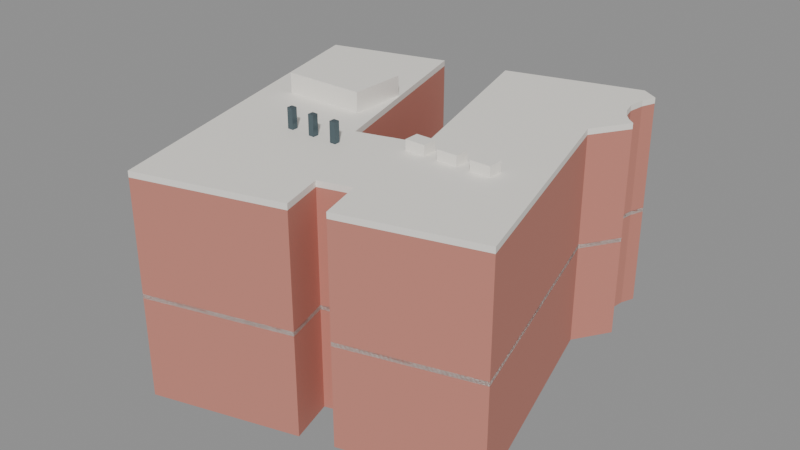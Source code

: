 # Source: industrial.blend  (saved by Blender 5.2.45; exported with 4.5.12 LTS)
import bpy
from mathutils import Matrix  # noqa: F401  (used for matrix-valued properties, if any)

bpy.ops.wm.read_factory_settings(use_empty=True)
scene = bpy.context.scene
scene.name = 'Scene'

# ---- materials (node trees are filled in below, after node groups)
mat_ind_brick = bpy.data.materials.new('IND_brick')
mat_ind_brick.diffuse_color = (0.56, 0.22, 0.17, 1.0)
mat_ind_white = bpy.data.materials.new('IND_white')
mat_ind_white.diffuse_color = (0.9, 0.87, 0.81, 1.0)
mat_ind_dark = bpy.data.materials.new('IND_dark')
mat_ind_dark.diffuse_color = (0.08, 0.12, 0.14, 1.0)
mat_ind_glass = bpy.data.materials.new('IND_glass')
mat_ind_glass.diffuse_color = (0.16, 0.28, 0.32, 1.0)

# ---- material node trees
mat_ind_brick.use_nodes = True; mat_ind_brick.node_tree.nodes.clear()
_N = mat_ind_brick.node_tree.nodes; _L = mat_ind_brick.node_tree.links
n0 = _N.new('ShaderNodeBsdfPrincipled'); n0.name = 'Principled BSDF'; n0.location = (-200, 100)
n0.inputs[0].default_value = (0.56, 0.22, 0.17, 1.0)
n0.inputs[2].default_value = 0.8
n0.inputs[10].default_value = 0.005
n1 = _N.new('ShaderNodeOutputMaterial'); n1.name = 'Material Output'; n1.location = (200, 100)
_L.new(n0.outputs[0], n1.inputs[0])
n1.is_active_output = True
mat_ind_white.use_nodes = True; mat_ind_white.node_tree.nodes.clear()
_N = mat_ind_white.node_tree.nodes; _L = mat_ind_white.node_tree.links
n0 = _N.new('ShaderNodeBsdfPrincipled'); n0.name = 'Principled BSDF'; n0.location = (-200, 100)
n0.inputs[0].default_value = (0.9, 0.87, 0.81, 1.0)
n0.inputs[2].default_value = 0.6
n0.inputs[10].default_value = 0.005
n1 = _N.new('ShaderNodeOutputMaterial'); n1.name = 'Material Output'; n1.location = (200, 100)
_L.new(n0.outputs[0], n1.inputs[0])
n1.is_active_output = True
mat_ind_dark.use_nodes = True; mat_ind_dark.node_tree.nodes.clear()
_N = mat_ind_dark.node_tree.nodes; _L = mat_ind_dark.node_tree.links
n0 = _N.new('ShaderNodeBsdfPrincipled'); n0.name = 'Principled BSDF'; n0.location = (-200, 100)
n0.inputs[0].default_value = (0.08, 0.12, 0.14, 1.0)
n0.inputs[1].default_value = 0.4
n0.inputs[2].default_value = 0.25
n0.inputs[10].default_value = 0.005
n1 = _N.new('ShaderNodeOutputMaterial'); n1.name = 'Material Output'; n1.location = (200, 100)
_L.new(n0.outputs[0], n1.inputs[0])
n1.is_active_output = True
mat_ind_glass.use_nodes = True; mat_ind_glass.node_tree.nodes.clear()
_N = mat_ind_glass.node_tree.nodes; _L = mat_ind_glass.node_tree.links
n0 = _N.new('ShaderNodeBsdfPrincipled'); n0.name = 'Principled BSDF'; n0.location = (-200, 100)
n0.inputs[0].default_value = (0.16, 0.28, 0.32, 1.0)
n0.inputs[1].default_value = 0.35
n0.inputs[2].default_value = 0.12
n0.inputs[10].default_value = 0.005
n1 = _N.new('ShaderNodeOutputMaterial'); n1.name = 'Material Output'; n1.location = (200, 100)
_L.new(n0.outputs[0], n1.inputs[0])
n1.is_active_output = True

# ---- meshes
me_ind_mass = bpy.data.meshes.new('IND_mass')
me_ind_mass.from_pydata([(15.46, 12.48, 0.0), (23.26, -15.12, 0.0), (7.77, -19.43, 0.0), (6.26, -14.08, 0.0), (4.29, -14.61, 0.0), (2.38, -15.16, 0.0), (3.89, -20.48, 0.0), (1.08, -21.26, 0.0), (-13.06, -25.2, 0.0), (-24.15, 16.31, 0.0), (-9.66, 20.34, 0.0), (-2.86, -3.69, 0.0), (0.35, -2.79, 0.0), (1.22, -2.5, 0.0), (4.84, -1.55, 0.0), (-1.84, 22.11, 0.0), (11.63, 25.87, 0.0), (14.39, 26.63, 0.0), (16.43, 25.34, 0.0), (15.77, 23.6, 0.0), (15.51, 21.53, 0.0), (15.96, 19.79, 0.0), (16.63, 18.56, 0.0), (17.39, 17.67, 0.0), (18.3, 16.96, 0.0), (15.46, 12.48, 25.6), (23.26, -15.12, 25.6), (7.77, -19.43, 25.6), (6.26, -14.08, 25.6), (4.29, -14.61, 25.6), (2.38, -15.16, 25.6), (3.89, -20.48, 25.6), (1.08, -21.26, 25.6), (-13.06, -25.2, 25.6), (-24.15, 16.31, 25.6), (-9.66, 20.34, 25.6), (-2.86, -3.69, 25.6), (0.35, -2.79, 25.6), (1.22, -2.5, 25.6), (4.84, -1.55, 25.6), (-1.84, 22.11, 25.6), (11.63, 25.87, 25.6), (14.39, 26.63, 25.6), (16.43, 25.34, 25.6), (15.77, 23.6, 25.6), (15.51, 21.53, 25.6), (15.96, 19.79, 25.6), (16.63, 18.56, 25.6), (17.39, 17.67, 25.6), (18.3, 16.96, 25.6)], [], [(0, 25, 26, 1), (1, 26, 27, 2), (2, 27, 28, 3), (3, 28, 29, 4), (4, 29, 30, 5), (5, 30, 31, 6), (6, 31, 32, 7), (7, 32, 33, 8), (8, 33, 34, 9), (9, 34, 35, 10), (10, 35, 36, 11), (11, 36, 37, 12), (12, 37, 38, 13), (13, 38, 39, 14), (14, 39, 40, 15), (15, 40, 41, 16), (16, 41, 42, 17), (17, 42, 43, 18), (18, 43, 44, 19), (19, 44, 45, 20), (20, 45, 46, 21), (21, 46, 47, 22), (22, 47, 48, 23), (23, 48, 49, 24), (24, 49, 25, 0), (25, 49, 48, 47, 46, 45, 44, 43, 42, 41, 40, 39, 38, 37, 36, 35, 34, 33, 32, 31, 30, 29, 28, 27, 26), (24, 0, 1, 2, 3, 4, 5, 6, 7, 8, 9, 10, 11, 12, 13, 14, 15, 16, 17, 18, 19, 20, 21, 22, 23)])
me_ind_mass.materials.append(mat_ind_brick)
me_ind_mass.update()
me_ind_parapet = bpy.data.meshes.new('IND_parapet')
me_ind_parapet.from_pydata([(15.46, 12.48, 25.6), (23.26, -15.12, 25.6), (7.77, -19.43, 25.6), (6.26, -14.08, 25.6), (4.29, -14.61, 25.6), (2.38, -15.16, 25.6), (3.89, -20.48, 25.6), (1.08, -21.26, 25.6), (-13.06, -25.2, 25.6), (-24.15, 16.31, 25.6), (-9.66, 20.34, 25.6), (-2.86, -3.69, 25.6), (0.35, -2.79, 25.6), (1.22, -2.5, 25.6), (4.84, -1.55, 25.6), (-1.84, 22.11, 25.6), (11.63, 25.87, 25.6), (14.39, 26.63, 25.6), (16.43, 25.34, 25.6), (15.77, 23.6, 25.6), (15.51, 21.53, 25.6), (15.96, 19.79, 25.6), (16.63, 18.56, 25.6), (17.39, 17.67, 25.6), (18.3, 16.96, 25.6), (15.46, 12.48, 26.3), (23.26, -15.12, 26.3), (7.77, -19.43, 26.3), (6.26, -14.08, 26.3), (4.29, -14.61, 26.3), (2.38, -15.16, 26.3), (3.89, -20.48, 26.3), (1.08, -21.26, 26.3), (-13.06, -25.2, 26.3), (-24.15, 16.31, 26.3), (-9.66, 20.34, 26.3), (-2.86, -3.69, 26.3), (0.35, -2.79, 26.3), (1.22, -2.5, 26.3), (4.84, -1.55, 26.3), (-1.84, 22.11, 26.3), (11.63, 25.87, 26.3), (14.39, 26.63, 26.3), (16.43, 25.34, 26.3), (15.77, 23.6, 26.3), (15.51, 21.53, 26.3), (15.96, 19.79, 26.3), (16.63, 18.56, 26.3), (17.39, 17.67, 26.3), (18.3, 16.96, 26.3)], [], [(0, 25, 26, 1), (1, 26, 27, 2), (2, 27, 28, 3), (3, 28, 29, 4), (4, 29, 30, 5), (5, 30, 31, 6), (6, 31, 32, 7), (7, 32, 33, 8), (8, 33, 34, 9), (9, 34, 35, 10), (10, 35, 36, 11), (11, 36, 37, 12), (12, 37, 38, 13), (13, 38, 39, 14), (14, 39, 40, 15), (15, 40, 41, 16), (16, 41, 42, 17), (17, 42, 43, 18), (18, 43, 44, 19), (19, 44, 45, 20), (20, 45, 46, 21), (21, 46, 47, 22), (22, 47, 48, 23), (23, 48, 49, 24), (24, 49, 25, 0), (25, 49, 48, 47, 46, 45, 44, 43, 42, 41, 40, 39, 38, 37, 36, 35, 34, 33, 32, 31, 30, 29, 28, 27, 26), (24, 0, 1, 2, 3, 4, 5, 6, 7, 8, 9, 10, 11, 12, 13, 14, 15, 16, 17, 18, 19, 20, 21, 22, 23)])
me_ind_parapet.materials.append(mat_ind_white)
me_ind_parapet.update()
me_ind_band = bpy.data.meshes.new('IND_band')
me_ind_band.from_pydata([(15.46, 12.48, 12.0), (23.26, -15.12, 12.0), (7.77, -19.43, 12.0), (6.26, -14.08, 12.0), (4.29, -14.61, 12.0), (2.38, -15.16, 12.0), (3.89, -20.48, 12.0), (1.08, -21.26, 12.0), (-13.06, -25.2, 12.0), (-24.15, 16.31, 12.0), (-9.66, 20.34, 12.0), (-2.86, -3.69, 12.0), (0.35, -2.79, 12.0), (1.22, -2.5, 12.0), (4.84, -1.55, 12.0), (-1.84, 22.11, 12.0), (11.63, 25.87, 12.0), (14.39, 26.63, 12.0), (16.43, 25.34, 12.0), (15.77, 23.6, 12.0), (15.51, 21.53, 12.0), (15.96, 19.79, 12.0), (16.63, 18.56, 12.0), (17.39, 17.67, 12.0), (18.3, 16.96, 12.0), (15.46, 12.48, 12.5), (23.26, -15.12, 12.5), (7.77, -19.43, 12.5), (6.26, -14.08, 12.5), (4.29, -14.61, 12.5), (2.38, -15.16, 12.5), (3.89, -20.48, 12.5), (1.08, -21.26, 12.5), (-13.06, -25.2, 12.5), (-24.15, 16.31, 12.5), (-9.66, 20.34, 12.5), (-2.86, -3.69, 12.5), (0.35, -2.79, 12.5), (1.22, -2.5, 12.5), (4.84, -1.55, 12.5), (-1.84, 22.11, 12.5), (11.63, 25.87, 12.5), (14.39, 26.63, 12.5), (16.43, 25.34, 12.5), (15.77, 23.6, 12.5), (15.51, 21.53, 12.5), (15.96, 19.79, 12.5), (16.63, 18.56, 12.5), (17.39, 17.67, 12.5), (18.3, 16.96, 12.5)], [], [(0, 25, 26, 1), (1, 26, 27, 2), (2, 27, 28, 3), (3, 28, 29, 4), (4, 29, 30, 5), (5, 30, 31, 6), (6, 31, 32, 7), (7, 32, 33, 8), (8, 33, 34, 9), (9, 34, 35, 10), (10, 35, 36, 11), (11, 36, 37, 12), (12, 37, 38, 13), (13, 38, 39, 14), (14, 39, 40, 15), (15, 40, 41, 16), (16, 41, 42, 17), (17, 42, 43, 18), (18, 43, 44, 19), (19, 44, 45, 20), (20, 45, 46, 21), (21, 46, 47, 22), (22, 47, 48, 23), (23, 48, 49, 24), (24, 49, 25, 0), (25, 49, 48, 47, 46, 45, 44, 43, 42, 41, 40, 39, 38, 37, 36, 35, 34, 33, 32, 31, 30, 29, 28, 27, 26), (24, 0, 1, 2, 3, 4, 5, 6, 7, 8, 9, 10, 11, 12, 13, 14, 15, 16, 17, 18, 19, 20, 21, 22, 23)])
me_ind_band.materials.append(mat_ind_white)
me_ind_band.update()
me_cube = bpy.data.meshes.new('Cube')
me_cube.from_pydata([(-0.5, -0.5, -0.5), (-0.5, -0.5, 0.5), (-0.5, 0.5, -0.5), (-0.5, 0.5, 0.5), (0.5, -0.5, -0.5), (0.5, -0.5, 0.5), (0.5, 0.5, -0.5), (0.5, 0.5, 0.5)], [], [(0, 1, 3, 2), (2, 3, 7, 6), (6, 7, 5, 4), (4, 5, 1, 0), (2, 6, 4, 0), (7, 3, 1, 5)])
_uv = me_cube.uv_layers.new(name='UVMap')
_uv.uv.foreach_set('vector', [0.375, 0.0, 0.625, 0.0, 0.625, 0.25, 0.375, 0.25, 0.375, 0.25, 0.625, 0.25, 0.625, 0.5, 0.375, 0.5, 0.375, 0.5, 0.625, 0.5, 0.625, 0.75, 0.375, 0.75, 0.375, 0.75, 0.625, 0.75, 0.625, 1.0, 0.375, 1.0, 0.125, 0.5, 0.375, 0.5, 0.375, 0.75, 0.125, 0.75, 0.625, 0.5, 0.875, 0.5, 0.875, 0.75, 0.625, 0.75])
me_cube.materials.append(mat_ind_white)
me_cube.update()
me_cube_001 = bpy.data.meshes.new('Cube.001')
me_cube_001.from_pydata([(-0.5, -0.5, -0.5), (-0.5, -0.5, 0.5), (-0.5, 0.5, -0.5), (-0.5, 0.5, 0.5), (0.5, -0.5, -0.5), (0.5, -0.5, 0.5), (0.5, 0.5, -0.5), (0.5, 0.5, 0.5)], [], [(0, 1, 3, 2), (2, 3, 7, 6), (6, 7, 5, 4), (4, 5, 1, 0), (2, 6, 4, 0), (7, 3, 1, 5)])
_uv = me_cube_001.uv_layers.new(name='UVMap')
_uv.uv.foreach_set('vector', [0.375, 0.0, 0.625, 0.0, 0.625, 0.25, 0.375, 0.25, 0.375, 0.25, 0.625, 0.25, 0.625, 0.5, 0.375, 0.5, 0.375, 0.5, 0.625, 0.5, 0.625, 0.75, 0.375, 0.75, 0.375, 0.75, 0.625, 0.75, 0.625, 1.0, 0.375, 1.0, 0.125, 0.5, 0.375, 0.5, 0.375, 0.75, 0.125, 0.75, 0.625, 0.5, 0.875, 0.5, 0.875, 0.75, 0.625, 0.75])
me_cube_001.materials.append(mat_ind_white)
me_cube_001.update()
me_cube_002 = bpy.data.meshes.new('Cube.002')
me_cube_002.from_pydata([(-0.5, -0.5, -0.5), (-0.5, -0.5, 0.5), (-0.5, 0.5, -0.5), (-0.5, 0.5, 0.5), (0.5, -0.5, -0.5), (0.5, -0.5, 0.5), (0.5, 0.5, -0.5), (0.5, 0.5, 0.5)], [], [(0, 1, 3, 2), (2, 3, 7, 6), (6, 7, 5, 4), (4, 5, 1, 0), (2, 6, 4, 0), (7, 3, 1, 5)])
_uv = me_cube_002.uv_layers.new(name='UVMap')
_uv.uv.foreach_set('vector', [0.375, 0.0, 0.625, 0.0, 0.625, 0.25, 0.375, 0.25, 0.375, 0.25, 0.625, 0.25, 0.625, 0.5, 0.375, 0.5, 0.375, 0.5, 0.625, 0.5, 0.625, 0.75, 0.375, 0.75, 0.375, 0.75, 0.625, 0.75, 0.625, 1.0, 0.375, 1.0, 0.125, 0.5, 0.375, 0.5, 0.375, 0.75, 0.125, 0.75, 0.625, 0.5, 0.875, 0.5, 0.875, 0.75, 0.625, 0.75])
me_cube_002.materials.append(mat_ind_white)
me_cube_002.update()
me_cube_003 = bpy.data.meshes.new('Cube.003')
me_cube_003.from_pydata([(-0.5, -0.5, -0.5), (-0.5, -0.5, 0.5), (-0.5, 0.5, -0.5), (-0.5, 0.5, 0.5), (0.5, -0.5, -0.5), (0.5, -0.5, 0.5), (0.5, 0.5, -0.5), (0.5, 0.5, 0.5)], [], [(0, 1, 3, 2), (2, 3, 7, 6), (6, 7, 5, 4), (4, 5, 1, 0), (2, 6, 4, 0), (7, 3, 1, 5)])
_uv = me_cube_003.uv_layers.new(name='UVMap')
_uv.uv.foreach_set('vector', [0.375, 0.0, 0.625, 0.0, 0.625, 0.25, 0.375, 0.25, 0.375, 0.25, 0.625, 0.25, 0.625, 0.5, 0.375, 0.5, 0.375, 0.5, 0.625, 0.5, 0.625, 0.75, 0.375, 0.75, 0.375, 0.75, 0.625, 0.75, 0.625, 1.0, 0.375, 1.0, 0.125, 0.5, 0.375, 0.5, 0.375, 0.75, 0.125, 0.75, 0.625, 0.5, 0.875, 0.5, 0.875, 0.75, 0.625, 0.75])
me_cube_003.materials.append(mat_ind_white)
me_cube_003.update()
me_cube_004 = bpy.data.meshes.new('Cube.004')
me_cube_004.from_pydata([(-0.5, -0.5, -0.5), (-0.5, -0.5, 0.5), (-0.5, 0.5, -0.5), (-0.5, 0.5, 0.5), (0.5, -0.5, -0.5), (0.5, -0.5, 0.5), (0.5, 0.5, -0.5), (0.5, 0.5, 0.5)], [], [(0, 1, 3, 2), (2, 3, 7, 6), (6, 7, 5, 4), (4, 5, 1, 0), (2, 6, 4, 0), (7, 3, 1, 5)])
_uv = me_cube_004.uv_layers.new(name='UVMap')
_uv.uv.foreach_set('vector', [0.375, 0.0, 0.625, 0.0, 0.625, 0.25, 0.375, 0.25, 0.375, 0.25, 0.625, 0.25, 0.625, 0.5, 0.375, 0.5, 0.375, 0.5, 0.625, 0.5, 0.625, 0.75, 0.375, 0.75, 0.375, 0.75, 0.625, 0.75, 0.625, 1.0, 0.375, 1.0, 0.125, 0.5, 0.375, 0.5, 0.375, 0.75, 0.125, 0.75, 0.625, 0.5, 0.875, 0.5, 0.875, 0.75, 0.625, 0.75])
me_cube_004.materials.append(mat_ind_dark)
me_cube_004.update()
me_cube_005 = bpy.data.meshes.new('Cube.005')
me_cube_005.from_pydata([(-0.5, -0.5, -0.5), (-0.5, -0.5, 0.5), (-0.5, 0.5, -0.5), (-0.5, 0.5, 0.5), (0.5, -0.5, -0.5), (0.5, -0.5, 0.5), (0.5, 0.5, -0.5), (0.5, 0.5, 0.5)], [], [(0, 1, 3, 2), (2, 3, 7, 6), (6, 7, 5, 4), (4, 5, 1, 0), (2, 6, 4, 0), (7, 3, 1, 5)])
_uv = me_cube_005.uv_layers.new(name='UVMap')
_uv.uv.foreach_set('vector', [0.375, 0.0, 0.625, 0.0, 0.625, 0.25, 0.375, 0.25, 0.375, 0.25, 0.625, 0.25, 0.625, 0.5, 0.375, 0.5, 0.375, 0.5, 0.625, 0.5, 0.625, 0.75, 0.375, 0.75, 0.375, 0.75, 0.625, 0.75, 0.625, 1.0, 0.375, 1.0, 0.125, 0.5, 0.375, 0.5, 0.375, 0.75, 0.125, 0.75, 0.625, 0.5, 0.875, 0.5, 0.875, 0.75, 0.625, 0.75])
me_cube_005.materials.append(mat_ind_dark)
me_cube_005.update()
me_cube_006 = bpy.data.meshes.new('Cube.006')
me_cube_006.from_pydata([(-0.5, -0.5, -0.5), (-0.5, -0.5, 0.5), (-0.5, 0.5, -0.5), (-0.5, 0.5, 0.5), (0.5, -0.5, -0.5), (0.5, -0.5, 0.5), (0.5, 0.5, -0.5), (0.5, 0.5, 0.5)], [], [(0, 1, 3, 2), (2, 3, 7, 6), (6, 7, 5, 4), (4, 5, 1, 0), (2, 6, 4, 0), (7, 3, 1, 5)])
_uv = me_cube_006.uv_layers.new(name='UVMap')
_uv.uv.foreach_set('vector', [0.375, 0.0, 0.625, 0.0, 0.625, 0.25, 0.375, 0.25, 0.375, 0.25, 0.625, 0.25, 0.625, 0.5, 0.375, 0.5, 0.375, 0.5, 0.625, 0.5, 0.625, 0.75, 0.375, 0.75, 0.375, 0.75, 0.625, 0.75, 0.625, 1.0, 0.375, 1.0, 0.125, 0.5, 0.375, 0.5, 0.375, 0.75, 0.125, 0.75, 0.625, 0.5, 0.875, 0.5, 0.875, 0.75, 0.625, 0.75])
me_cube_006.materials.append(mat_ind_dark)
me_cube_006.update()
me_cube_007 = bpy.data.meshes.new('Cube.007')
me_cube_007.from_pydata([(-0.5, -0.5, -0.5), (-0.5, -0.5, 0.5), (-0.5, 0.5, -0.5), (-0.5, 0.5, 0.5), (0.5, -0.5, -0.5), (0.5, -0.5, 0.5), (0.5, 0.5, -0.5), (0.5, 0.5, 0.5)], [], [(0, 1, 3, 2), (2, 3, 7, 6), (6, 7, 5, 4), (4, 5, 1, 0), (2, 6, 4, 0), (7, 3, 1, 5)])
_uv = me_cube_007.uv_layers.new(name='UVMap')
_uv.uv.foreach_set('vector', [0.375, 0.0, 0.625, 0.0, 0.625, 0.25, 0.375, 0.25, 0.375, 0.25, 0.625, 0.25, 0.625, 0.5, 0.375, 0.5, 0.375, 0.5, 0.625, 0.5, 0.625, 0.75, 0.375, 0.75, 0.375, 0.75, 0.625, 0.75, 0.625, 1.0, 0.375, 1.0, 0.125, 0.5, 0.375, 0.5, 0.375, 0.75, 0.125, 0.75, 0.625, 0.5, 0.875, 0.5, 0.875, 0.75, 0.625, 0.75])
me_cube_007.materials.append(mat_ind_glass)
me_cube_007.update()
me_cube_008 = bpy.data.meshes.new('Cube.008')
me_cube_008.from_pydata([(-0.5, -0.5, -0.5), (-0.5, -0.5, 0.5), (-0.5, 0.5, -0.5), (-0.5, 0.5, 0.5), (0.5, -0.5, -0.5), (0.5, -0.5, 0.5), (0.5, 0.5, -0.5), (0.5, 0.5, 0.5)], [], [(0, 1, 3, 2), (2, 3, 7, 6), (6, 7, 5, 4), (4, 5, 1, 0), (2, 6, 4, 0), (7, 3, 1, 5)])
_uv = me_cube_008.uv_layers.new(name='UVMap')
_uv.uv.foreach_set('vector', [0.375, 0.0, 0.625, 0.0, 0.625, 0.25, 0.375, 0.25, 0.375, 0.25, 0.625, 0.25, 0.625, 0.5, 0.375, 0.5, 0.375, 0.5, 0.625, 0.5, 0.625, 0.75, 0.375, 0.75, 0.375, 0.75, 0.625, 0.75, 0.625, 1.0, 0.375, 1.0, 0.125, 0.5, 0.375, 0.5, 0.375, 0.75, 0.125, 0.75, 0.625, 0.5, 0.875, 0.5, 0.875, 0.75, 0.625, 0.75])
me_cube_008.materials.append(mat_ind_white)
me_cube_008.update()
me_cube_009 = bpy.data.meshes.new('Cube.009')
me_cube_009.from_pydata([(-0.5, -0.5, -0.5), (-0.5, -0.5, 0.5), (-0.5, 0.5, -0.5), (-0.5, 0.5, 0.5), (0.5, -0.5, -0.5), (0.5, -0.5, 0.5), (0.5, 0.5, -0.5), (0.5, 0.5, 0.5)], [], [(0, 1, 3, 2), (2, 3, 7, 6), (6, 7, 5, 4), (4, 5, 1, 0), (2, 6, 4, 0), (7, 3, 1, 5)])
_uv = me_cube_009.uv_layers.new(name='UVMap')
_uv.uv.foreach_set('vector', [0.375, 0.0, 0.625, 0.0, 0.625, 0.25, 0.375, 0.25, 0.375, 0.25, 0.625, 0.25, 0.625, 0.5, 0.375, 0.5, 0.375, 0.5, 0.625, 0.5, 0.625, 0.75, 0.375, 0.75, 0.375, 0.75, 0.625, 0.75, 0.625, 1.0, 0.375, 1.0, 0.125, 0.5, 0.375, 0.5, 0.375, 0.75, 0.125, 0.75, 0.625, 0.5, 0.875, 0.5, 0.875, 0.75, 0.625, 0.75])
me_cube_009.materials.append(mat_ind_white)
me_cube_009.update()
me_cube_010 = bpy.data.meshes.new('Cube.010')
me_cube_010.from_pydata([(-0.5, -0.5, -0.5), (-0.5, -0.5, 0.5), (-0.5, 0.5, -0.5), (-0.5, 0.5, 0.5), (0.5, -0.5, -0.5), (0.5, -0.5, 0.5), (0.5, 0.5, -0.5), (0.5, 0.5, 0.5)], [], [(0, 1, 3, 2), (2, 3, 7, 6), (6, 7, 5, 4), (4, 5, 1, 0), (2, 6, 4, 0), (7, 3, 1, 5)])
_uv = me_cube_010.uv_layers.new(name='UVMap')
_uv.uv.foreach_set('vector', [0.375, 0.0, 0.625, 0.0, 0.625, 0.25, 0.375, 0.25, 0.375, 0.25, 0.625, 0.25, 0.625, 0.5, 0.375, 0.5, 0.375, 0.5, 0.625, 0.5, 0.625, 0.75, 0.375, 0.75, 0.375, 0.75, 0.625, 0.75, 0.625, 1.0, 0.375, 1.0, 0.125, 0.5, 0.375, 0.5, 0.375, 0.75, 0.125, 0.75, 0.625, 0.5, 0.875, 0.5, 0.875, 0.75, 0.625, 0.75])
me_cube_010.materials.append(mat_ind_white)
me_cube_010.update()
me_cube_011 = bpy.data.meshes.new('Cube.011')
me_cube_011.from_pydata([(-0.5, -0.5, -0.5), (-0.5, -0.5, 0.5), (-0.5, 0.5, -0.5), (-0.5, 0.5, 0.5), (0.5, -0.5, -0.5), (0.5, -0.5, 0.5), (0.5, 0.5, -0.5), (0.5, 0.5, 0.5)], [], [(0, 1, 3, 2), (2, 3, 7, 6), (6, 7, 5, 4), (4, 5, 1, 0), (2, 6, 4, 0), (7, 3, 1, 5)])
_uv = me_cube_011.uv_layers.new(name='UVMap')
_uv.uv.foreach_set('vector', [0.375, 0.0, 0.625, 0.0, 0.625, 0.25, 0.375, 0.25, 0.375, 0.25, 0.625, 0.25, 0.625, 0.5, 0.375, 0.5, 0.375, 0.5, 0.625, 0.5, 0.625, 0.75, 0.375, 0.75, 0.375, 0.75, 0.625, 0.75, 0.625, 1.0, 0.375, 1.0, 0.125, 0.5, 0.375, 0.5, 0.375, 0.75, 0.125, 0.75, 0.625, 0.5, 0.875, 0.5, 0.875, 0.75, 0.625, 0.75])
me_cube_011.materials.append(mat_ind_white)
me_cube_011.update()
me_cube_012 = bpy.data.meshes.new('Cube.012')
me_cube_012.from_pydata([(-0.5, -0.5, -0.5), (-0.5, -0.5, 0.5), (-0.5, 0.5, -0.5), (-0.5, 0.5, 0.5), (0.5, -0.5, -0.5), (0.5, -0.5, 0.5), (0.5, 0.5, -0.5), (0.5, 0.5, 0.5)], [], [(0, 1, 3, 2), (2, 3, 7, 6), (6, 7, 5, 4), (4, 5, 1, 0), (2, 6, 4, 0), (7, 3, 1, 5)])
_uv = me_cube_012.uv_layers.new(name='UVMap')
_uv.uv.foreach_set('vector', [0.375, 0.0, 0.625, 0.0, 0.625, 0.25, 0.375, 0.25, 0.375, 0.25, 0.625, 0.25, 0.625, 0.5, 0.375, 0.5, 0.375, 0.5, 0.625, 0.5, 0.625, 0.75, 0.375, 0.75, 0.375, 0.75, 0.625, 0.75, 0.625, 1.0, 0.375, 1.0, 0.125, 0.5, 0.375, 0.5, 0.375, 0.75, 0.125, 0.75, 0.625, 0.5, 0.875, 0.5, 0.875, 0.75, 0.625, 0.75])
me_cube_012.materials.append(mat_ind_white)
me_cube_012.update()
me_cube_013 = bpy.data.meshes.new('Cube.013')
me_cube_013.from_pydata([(-0.5, -0.5, -0.5), (-0.5, -0.5, 0.5), (-0.5, 0.5, -0.5), (-0.5, 0.5, 0.5), (0.5, -0.5, -0.5), (0.5, -0.5, 0.5), (0.5, 0.5, -0.5), (0.5, 0.5, 0.5)], [], [(0, 1, 3, 2), (2, 3, 7, 6), (6, 7, 5, 4), (4, 5, 1, 0), (2, 6, 4, 0), (7, 3, 1, 5)])
_uv = me_cube_013.uv_layers.new(name='UVMap')
_uv.uv.foreach_set('vector', [0.375, 0.0, 0.625, 0.0, 0.625, 0.25, 0.375, 0.25, 0.375, 0.25, 0.625, 0.25, 0.625, 0.5, 0.375, 0.5, 0.375, 0.5, 0.625, 0.5, 0.625, 0.75, 0.375, 0.75, 0.375, 0.75, 0.625, 0.75, 0.625, 1.0, 0.375, 1.0, 0.125, 0.5, 0.375, 0.5, 0.375, 0.75, 0.125, 0.75, 0.625, 0.5, 0.875, 0.5, 0.875, 0.75, 0.625, 0.75])
me_cube_013.materials.append(mat_ind_white)
me_cube_013.update()
me_cube_014 = bpy.data.meshes.new('Cube.014')
me_cube_014.from_pydata([(-0.5, -0.5, -0.5), (-0.5, -0.5, 0.5), (-0.5, 0.5, -0.5), (-0.5, 0.5, 0.5), (0.5, -0.5, -0.5), (0.5, -0.5, 0.5), (0.5, 0.5, -0.5), (0.5, 0.5, 0.5)], [], [(0, 1, 3, 2), (2, 3, 7, 6), (6, 7, 5, 4), (4, 5, 1, 0), (2, 6, 4, 0), (7, 3, 1, 5)])
_uv = me_cube_014.uv_layers.new(name='UVMap')
_uv.uv.foreach_set('vector', [0.375, 0.0, 0.625, 0.0, 0.625, 0.25, 0.375, 0.25, 0.375, 0.25, 0.625, 0.25, 0.625, 0.5, 0.375, 0.5, 0.375, 0.5, 0.625, 0.5, 0.625, 0.75, 0.375, 0.75, 0.375, 0.75, 0.625, 0.75, 0.625, 1.0, 0.375, 1.0, 0.125, 0.5, 0.375, 0.5, 0.375, 0.75, 0.125, 0.75, 0.625, 0.5, 0.875, 0.5, 0.875, 0.75, 0.625, 0.75])
me_cube_014.materials.append(mat_ind_white)
me_cube_014.update()
me_cube_015 = bpy.data.meshes.new('Cube.015')
me_cube_015.from_pydata([(-0.5, -0.5, -0.5), (-0.5, -0.5, 0.5), (-0.5, 0.5, -0.5), (-0.5, 0.5, 0.5), (0.5, -0.5, -0.5), (0.5, -0.5, 0.5), (0.5, 0.5, -0.5), (0.5, 0.5, 0.5)], [], [(0, 1, 3, 2), (2, 3, 7, 6), (6, 7, 5, 4), (4, 5, 1, 0), (2, 6, 4, 0), (7, 3, 1, 5)])
_uv = me_cube_015.uv_layers.new(name='UVMap')
_uv.uv.foreach_set('vector', [0.375, 0.0, 0.625, 0.0, 0.625, 0.25, 0.375, 0.25, 0.375, 0.25, 0.625, 0.25, 0.625, 0.5, 0.375, 0.5, 0.375, 0.5, 0.625, 0.5, 0.625, 0.75, 0.375, 0.75, 0.375, 0.75, 0.625, 0.75, 0.625, 1.0, 0.375, 1.0, 0.125, 0.5, 0.375, 0.5, 0.375, 0.75, 0.125, 0.75, 0.625, 0.5, 0.875, 0.5, 0.875, 0.75, 0.625, 0.75])
me_cube_015.materials.append(mat_ind_white)
me_cube_015.update()
me_cube_016 = bpy.data.meshes.new('Cube.016')
me_cube_016.from_pydata([(-0.5, -0.5, -0.5), (-0.5, -0.5, 0.5), (-0.5, 0.5, -0.5), (-0.5, 0.5, 0.5), (0.5, -0.5, -0.5), (0.5, -0.5, 0.5), (0.5, 0.5, -0.5), (0.5, 0.5, 0.5)], [], [(0, 1, 3, 2), (2, 3, 7, 6), (6, 7, 5, 4), (4, 5, 1, 0), (2, 6, 4, 0), (7, 3, 1, 5)])
_uv = me_cube_016.uv_layers.new(name='UVMap')
_uv.uv.foreach_set('vector', [0.375, 0.0, 0.625, 0.0, 0.625, 0.25, 0.375, 0.25, 0.375, 0.25, 0.625, 0.25, 0.625, 0.5, 0.375, 0.5, 0.375, 0.5, 0.625, 0.5, 0.625, 0.75, 0.375, 0.75, 0.375, 0.75, 0.625, 0.75, 0.625, 1.0, 0.375, 1.0, 0.125, 0.5, 0.375, 0.5, 0.375, 0.75, 0.125, 0.75, 0.625, 0.5, 0.875, 0.5, 0.875, 0.75, 0.625, 0.75])
me_cube_016.materials.append(mat_ind_white)
me_cube_016.update()
me_cube_017 = bpy.data.meshes.new('Cube.017')
me_cube_017.from_pydata([(-0.5, -0.5, -0.5), (-0.5, -0.5, 0.5), (-0.5, 0.5, -0.5), (-0.5, 0.5, 0.5), (0.5, -0.5, -0.5), (0.5, -0.5, 0.5), (0.5, 0.5, -0.5), (0.5, 0.5, 0.5)], [], [(0, 1, 3, 2), (2, 3, 7, 6), (6, 7, 5, 4), (4, 5, 1, 0), (2, 6, 4, 0), (7, 3, 1, 5)])
_uv = me_cube_017.uv_layers.new(name='UVMap')
_uv.uv.foreach_set('vector', [0.375, 0.0, 0.625, 0.0, 0.625, 0.25, 0.375, 0.25, 0.375, 0.25, 0.625, 0.25, 0.625, 0.5, 0.375, 0.5, 0.375, 0.5, 0.625, 0.5, 0.625, 0.75, 0.375, 0.75, 0.375, 0.75, 0.625, 0.75, 0.625, 1.0, 0.375, 1.0, 0.125, 0.5, 0.375, 0.5, 0.375, 0.75, 0.125, 0.75, 0.625, 0.5, 0.875, 0.5, 0.875, 0.75, 0.625, 0.75])
me_cube_017.materials.append(mat_ind_white)
me_cube_017.update()
me_cube_018 = bpy.data.meshes.new('Cube.018')
me_cube_018.from_pydata([(-0.5, -0.5, -0.5), (-0.5, -0.5, 0.5), (-0.5, 0.5, -0.5), (-0.5, 0.5, 0.5), (0.5, -0.5, -0.5), (0.5, -0.5, 0.5), (0.5, 0.5, -0.5), (0.5, 0.5, 0.5)], [], [(0, 1, 3, 2), (2, 3, 7, 6), (6, 7, 5, 4), (4, 5, 1, 0), (2, 6, 4, 0), (7, 3, 1, 5)])
_uv = me_cube_018.uv_layers.new(name='UVMap')
_uv.uv.foreach_set('vector', [0.375, 0.0, 0.625, 0.0, 0.625, 0.25, 0.375, 0.25, 0.375, 0.25, 0.625, 0.25, 0.625, 0.5, 0.375, 0.5, 0.375, 0.5, 0.625, 0.5, 0.625, 0.75, 0.375, 0.75, 0.375, 0.75, 0.625, 0.75, 0.625, 1.0, 0.375, 1.0, 0.125, 0.5, 0.375, 0.5, 0.375, 0.75, 0.125, 0.75, 0.625, 0.5, 0.875, 0.5, 0.875, 0.75, 0.625, 0.75])
me_cube_018.materials.append(mat_ind_white)
me_cube_018.update()
me_cube_019 = bpy.data.meshes.new('Cube.019')
me_cube_019.from_pydata([(-0.5, -0.5, -0.5), (-0.5, -0.5, 0.5), (-0.5, 0.5, -0.5), (-0.5, 0.5, 0.5), (0.5, -0.5, -0.5), (0.5, -0.5, 0.5), (0.5, 0.5, -0.5), (0.5, 0.5, 0.5)], [], [(0, 1, 3, 2), (2, 3, 7, 6), (6, 7, 5, 4), (4, 5, 1, 0), (2, 6, 4, 0), (7, 3, 1, 5)])
_uv = me_cube_019.uv_layers.new(name='UVMap')
_uv.uv.foreach_set('vector', [0.375, 0.0, 0.625, 0.0, 0.625, 0.25, 0.375, 0.25, 0.375, 0.25, 0.625, 0.25, 0.625, 0.5, 0.375, 0.5, 0.375, 0.5, 0.625, 0.5, 0.625, 0.75, 0.375, 0.75, 0.375, 0.75, 0.625, 0.75, 0.625, 1.0, 0.375, 1.0, 0.125, 0.5, 0.375, 0.5, 0.375, 0.75, 0.125, 0.75, 0.625, 0.5, 0.875, 0.5, 0.875, 0.75, 0.625, 0.75])
me_cube_019.materials.append(mat_ind_white)
me_cube_019.update()

# ---- objects
ob_ind_mass = bpy.data.objects.new('IND_mass', me_ind_mass)
ob_ind_parapet = bpy.data.objects.new('IND_parapet', me_ind_parapet)
ob_ind_band = bpy.data.objects.new('IND_band', me_ind_band)
ob_ind_roof_plant = bpy.data.objects.new('IND_roof_plant', me_cube)
ob_ind_roof_ac_0 = bpy.data.objects.new('IND_roof_ac_0', me_cube_001)
ob_ind_roof_ac_1 = bpy.data.objects.new('IND_roof_ac_1', me_cube_002)
ob_ind_roof_ac_2 = bpy.data.objects.new('IND_roof_ac_2', me_cube_003)
ob_ind_vent_0 = bpy.data.objects.new('IND_vent_0', me_cube_004)
ob_ind_vent_1 = bpy.data.objects.new('IND_vent_1', me_cube_005)
ob_ind_vent_2 = bpy.data.objects.new('IND_vent_2', me_cube_006)
ob_ind_atrium = bpy.data.objects.new('IND_atrium', me_cube_007)
ob_ind_canopy = bpy.data.objects.new('IND_canopy', me_cube_008)
ob_ind_mullion_0 = bpy.data.objects.new('IND_mullion_0', me_cube_009)
ob_ind_mullion_1 = bpy.data.objects.new('IND_mullion_1', me_cube_010)
ob_ind_mullion_2 = bpy.data.objects.new('IND_mullion_2', me_cube_011)
ob_ind_mullion_3 = bpy.data.objects.new('IND_mullion_3', me_cube_012)
ob_ind_mullion_4 = bpy.data.objects.new('IND_mullion_4', me_cube_013)
ob_ind_mullion_5 = bpy.data.objects.new('IND_mullion_5', me_cube_014)
ob_ind_transom_0 = bpy.data.objects.new('IND_transom_0', me_cube_015)
ob_ind_transom_1 = bpy.data.objects.new('IND_transom_1', me_cube_016)
ob_ind_transom_2 = bpy.data.objects.new('IND_transom_2', me_cube_017)
ob_ind_step_0 = bpy.data.objects.new('IND_step_0', me_cube_018)
ob_ind_step_1 = bpy.data.objects.new('IND_step_1', me_cube_019)

# ---- transforms, parenting, visibility, modifiers, constraints
ob_ind_mass.location = (0.0, 0.0, 0.0)
ob_ind_parapet.location = (0.0, 0.0, 0.0)
ob_ind_band.location = (0.0, 0.0, 0.0)
ob_ind_roof_plant.location = (-11.15, 3.8, 27.5)
ob_ind_roof_plant.scale = (10.0, 7.0, 2.4)
ob_ind_roof_ac_0.location = (5.555, -3.285, 26.9)
ob_ind_roof_ac_0.scale = (2.4, 1.8, 1.2)
ob_ind_roof_ac_1.location = (9.555, -3.285, 26.9)
ob_ind_roof_ac_1.scale = (2.4, 1.8, 1.2)
ob_ind_roof_ac_2.location = (13.56, -3.285, 26.9)
ob_ind_roof_ac_2.scale = (2.4, 1.8, 1.2)
ob_ind_vent_0.location = (-8.445, -7.285, 27.5)
ob_ind_vent_0.scale = (0.7, 0.7, 2.4)
ob_ind_vent_1.location = (-5.445, -7.285, 27.5)
ob_ind_vent_1.scale = (0.7, 0.7, 2.4)
ob_ind_vent_2.location = (-2.445, -7.285, 27.5)
ob_ind_vent_2.scale = (0.7, 0.7, 2.4)
ob_ind_atrium.location = (0.05643, 9.872, 5.0)
ob_ind_atrium.rotation_euler = (0.0, 0.0, 1.846)
ob_ind_atrium.scale = (17.21, 2.8, 10.0)
ob_ind_canopy.location = (-1.291, 9.492, 10.4)
ob_ind_canopy.rotation_euler = (0.0, 0.0, 1.846)
ob_ind_canopy.scale = (20.21, 4.6, 0.4)
ob_ind_mullion_0.location = (0.7056, 2.605, 5.0)
ob_ind_mullion_0.rotation_euler = (0.0, 0.0, 1.846)
ob_ind_mullion_0.scale = (0.16, 0.22, 10.0)
ob_ind_mullion_1.location = (-0.07378, 5.365, 5.0)
ob_ind_mullion_1.rotation_euler = (0.0, 0.0, 1.846)
ob_ind_mullion_1.scale = (0.16, 0.22, 10.0)
ob_ind_mullion_2.location = (-0.8531, 8.125, 5.0)
ob_ind_mullion_2.rotation_euler = (0.0, 0.0, 1.846)
ob_ind_mullion_2.scale = (0.16, 0.22, 10.0)
ob_ind_mullion_3.location = (-1.632, 10.89, 5.0)
ob_ind_mullion_3.rotation_euler = (0.0, 0.0, 1.846)
ob_ind_mullion_3.scale = (0.16, 0.22, 10.0)
ob_ind_mullion_4.location = (-2.412, 13.65, 5.0)
ob_ind_mullion_4.rotation_euler = (0.0, 0.0, 1.846)
ob_ind_mullion_4.scale = (0.16, 0.22, 10.0)
ob_ind_mullion_5.location = (-3.191, 16.41, 5.0)
ob_ind_mullion_5.rotation_euler = (0.0, 0.0, 1.846)
ob_ind_mullion_5.scale = (0.16, 0.22, 10.0)
ob_ind_transom_0.location = (-1.252, 9.503, 2.5)
ob_ind_transom_0.rotation_euler = (0.0, 0.0, 1.846)
ob_ind_transom_0.scale = (17.21, 0.2, 0.16)
ob_ind_transom_1.location = (-1.252, 9.503, 5.8)
ob_ind_transom_1.rotation_euler = (0.0, 0.0, 1.846)
ob_ind_transom_1.scale = (17.21, 0.2, 0.16)
ob_ind_transom_2.location = (-1.252, 9.503, 9.1)
ob_ind_transom_2.rotation_euler = (0.0, 0.0, 1.846)
ob_ind_transom_2.scale = (17.21, 0.2, 0.16)
ob_ind_step_0.location = (-0.2323, 9.791, 0.1)
ob_ind_step_0.rotation_euler = (0.0, 0.0, 1.846)
ob_ind_step_0.scale = (12.05, 2.2, 0.18)
ob_ind_step_1.location = (-0.6654, 9.669, 0.28)
ob_ind_step_1.rotation_euler = (0.0, 0.0, 1.846)
ob_ind_step_1.scale = (12.05, 3.0, 0.18)

# ---- collection membership
scene.collection.objects.link(ob_ind_mass)
scene.collection.objects.link(ob_ind_parapet)
scene.collection.objects.link(ob_ind_band)
scene.collection.objects.link(ob_ind_roof_plant)
scene.collection.objects.link(ob_ind_roof_ac_0)
scene.collection.objects.link(ob_ind_roof_ac_1)
scene.collection.objects.link(ob_ind_roof_ac_2)
scene.collection.objects.link(ob_ind_vent_0)
scene.collection.objects.link(ob_ind_vent_1)
scene.collection.objects.link(ob_ind_vent_2)
scene.collection.objects.link(ob_ind_atrium)
scene.collection.objects.link(ob_ind_canopy)
scene.collection.objects.link(ob_ind_mullion_0)
scene.collection.objects.link(ob_ind_mullion_1)
scene.collection.objects.link(ob_ind_mullion_2)
scene.collection.objects.link(ob_ind_mullion_3)
scene.collection.objects.link(ob_ind_mullion_4)
scene.collection.objects.link(ob_ind_mullion_5)
scene.collection.objects.link(ob_ind_transom_0)
scene.collection.objects.link(ob_ind_transom_1)
scene.collection.objects.link(ob_ind_transom_2)
scene.collection.objects.link(ob_ind_step_0)
scene.collection.objects.link(ob_ind_step_1)

# ---- scene / render settings (as saved in the file)
scene.frame_start = 1; scene.frame_end = 250; scene.frame_set(1)
scene.render.engine = 'BLENDER_EEVEE_NEXT'
scene.render.bake_bias = 0.0
scene.render.bake_samples = 0
scene.render.compositor_device = 'GPU'
scene.eevee.use_volume_custom_range = False
scene.eevee.fast_gi_thickness_near = 0.1
scene.eevee.fast_gi_thickness_far = 0.0
scene.eevee.ray_tracing_options.screen_trace_thickness = 0.1
bpy.context.view_layer.update()

# ---- added for rendering (the .blend has no active camera and no usable light): camera, sun + grey world if the file has none
cam_auto = bpy.data.cameras.new('AutoCamera')
cam_auto.lens = 50.0
cam_auto.sensor_width = 36.0
cam_auto.clip_end = 1232.12
ob_auto_camera = bpy.data.objects.new('AutoCamera', cam_auto)
scene.collection.objects.link(ob_auto_camera)
ob_auto_camera.location = (69.7616, -83.5329, 70.5163)
ob_auto_camera.rotation_euler = (1.09748, -7.21219e-08, 0.694738)
scene.camera = ob_auto_camera
light_auto_sun = bpy.data.lights.new('AutoSun', 'SUN')
light_auto_sun.energy = 3.0
light_auto_sun.angle = 0.0523599
ob_auto_sun = bpy.data.objects.new('AutoSun', light_auto_sun)
scene.collection.objects.link(ob_auto_sun)
ob_auto_sun.rotation_euler = (0.872665, 0.174533, 0.523599)
if scene.world is None:
    world_auto = bpy.data.worlds.new('AutoWorld')
    world_auto.color = (0.3, 0.3, 0.3)
    scene.world = world_auto
bpy.context.view_layer.update()
